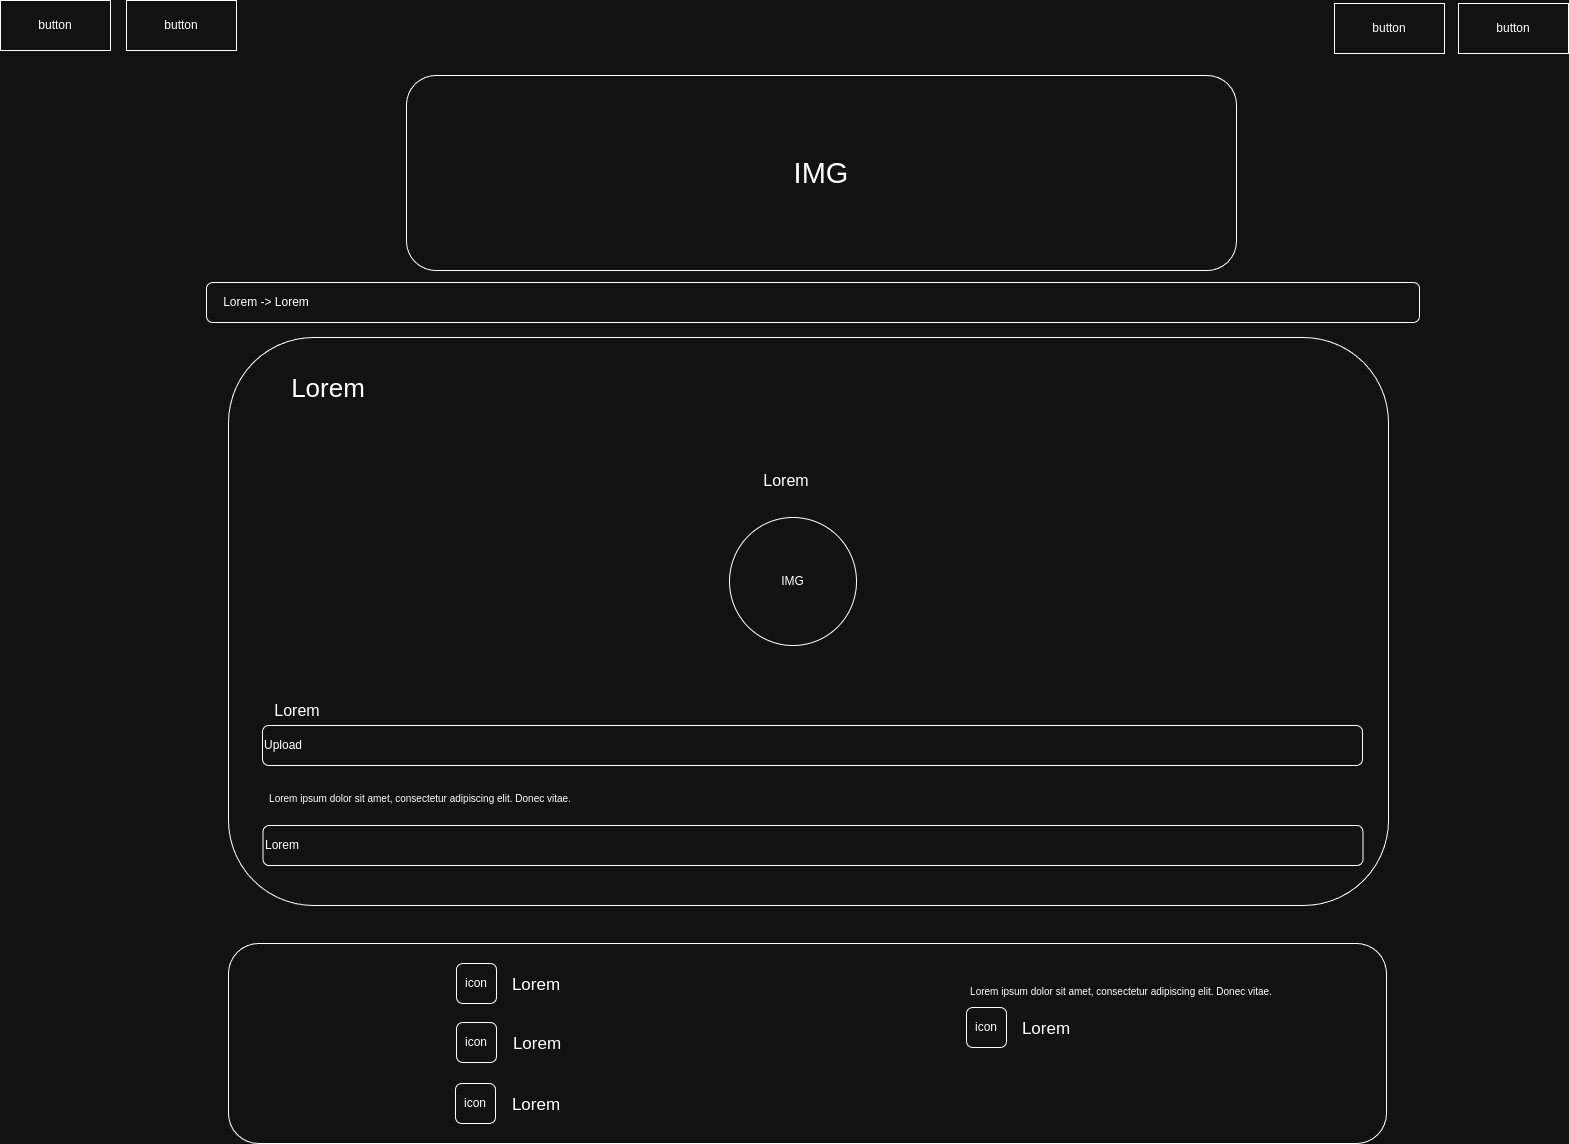

The diagram above was exported from draw.io. Its source (the exported page's mxGraphModel, read from the mxfile embedded in the PNG):
<mxGraphModel dx="1434" dy="872" grid="1" gridSize="10" guides="1" tooltips="1" connect="1" arrows="1" fold="1" page="1" pageScale="1" pageWidth="1600" pageHeight="900" math="0" shadow="0">
  <root>
    <mxCell id="0" />
    <mxCell id="1" parent="0" />
    <mxCell id="6fbvNnvmfjdXrvMcIpBw-1" value="button" style="rounded=0;whiteSpace=wrap;html=1;" parent="1" vertex="1">
      <mxGeometry x="1472" y="18" width="110" height="50" as="geometry" />
    </mxCell>
    <mxCell id="6fbvNnvmfjdXrvMcIpBw-2" value="&lt;font style=&quot;font-size: 29px;&quot;&gt;IMG&lt;/font&gt;" style="rounded=1;whiteSpace=wrap;html=1;" parent="1" vertex="1">
      <mxGeometry x="420" y="90" width="830" height="195" as="geometry" />
    </mxCell>
    <mxCell id="6fbvNnvmfjdXrvMcIpBw-3" value="button" style="rounded=0;whiteSpace=wrap;html=1;" parent="1" vertex="1">
      <mxGeometry x="1348" y="18" width="110" height="50" as="geometry" />
    </mxCell>
    <mxCell id="6fbvNnvmfjdXrvMcIpBw-4" value="button" style="rounded=0;whiteSpace=wrap;html=1;" parent="1" vertex="1">
      <mxGeometry x="14" y="15" width="110" height="50" as="geometry" />
    </mxCell>
    <mxCell id="6fbvNnvmfjdXrvMcIpBw-5" value="button" style="rounded=0;whiteSpace=wrap;html=1;" parent="1" vertex="1">
      <mxGeometry x="140" y="15" width="110" height="50" as="geometry" />
    </mxCell>
    <mxCell id="6fbvNnvmfjdXrvMcIpBw-6" value="" style="rounded=1;whiteSpace=wrap;html=1;" parent="1" vertex="1">
      <mxGeometry x="242" y="352" width="1160" height="568" as="geometry" />
    </mxCell>
    <mxCell id="6fbvNnvmfjdXrvMcIpBw-68" value="" style="rounded=1;whiteSpace=wrap;html=1;" parent="1" vertex="1">
      <mxGeometry x="220" y="297" width="1213" height="40" as="geometry" />
    </mxCell>
    <mxCell id="6fbvNnvmfjdXrvMcIpBw-69" value="Lorem -&amp;gt; Lorem" style="text;html=1;align=center;verticalAlign=middle;whiteSpace=wrap;rounded=0;" parent="1" vertex="1">
      <mxGeometry x="220" y="302" width="120" height="30" as="geometry" />
    </mxCell>
    <mxCell id="6fbvNnvmfjdXrvMcIpBw-71" value="" style="rounded=1;whiteSpace=wrap;html=1;" parent="1" vertex="1">
      <mxGeometry x="242" y="958" width="1158" height="200" as="geometry" />
    </mxCell>
    <mxCell id="6fbvNnvmfjdXrvMcIpBw-72" value="&lt;font style=&quot;font-size: 17px;&quot;&gt;Lorem&lt;/font&gt;" style="text;html=1;align=center;verticalAlign=middle;whiteSpace=wrap;rounded=0;" parent="1" vertex="1">
      <mxGeometry x="495" y="980" width="110" height="40" as="geometry" />
    </mxCell>
    <mxCell id="6fbvNnvmfjdXrvMcIpBw-73" value="icon" style="rounded=1;whiteSpace=wrap;html=1;" parent="1" vertex="1">
      <mxGeometry x="470" y="978" width="40" height="40" as="geometry" />
    </mxCell>
    <mxCell id="6fbvNnvmfjdXrvMcIpBw-74" value="&lt;font style=&quot;font-size: 17px;&quot;&gt;Lorem&lt;/font&gt;" style="text;html=1;align=center;verticalAlign=middle;whiteSpace=wrap;rounded=0;" parent="1" vertex="1">
      <mxGeometry x="496" y="1039" width="110" height="40" as="geometry" />
    </mxCell>
    <mxCell id="6fbvNnvmfjdXrvMcIpBw-75" value="icon" style="rounded=1;whiteSpace=wrap;html=1;" parent="1" vertex="1">
      <mxGeometry x="470" y="1037" width="40" height="40" as="geometry" />
    </mxCell>
    <mxCell id="6fbvNnvmfjdXrvMcIpBw-76" value="&lt;font style=&quot;font-size: 17px;&quot;&gt;Lorem&lt;/font&gt;" style="text;html=1;align=center;verticalAlign=middle;whiteSpace=wrap;rounded=0;" parent="1" vertex="1">
      <mxGeometry x="495" y="1100" width="110" height="40" as="geometry" />
    </mxCell>
    <mxCell id="6fbvNnvmfjdXrvMcIpBw-77" value="icon" style="rounded=1;whiteSpace=wrap;html=1;" parent="1" vertex="1">
      <mxGeometry x="469" y="1098" width="40" height="40" as="geometry" />
    </mxCell>
    <mxCell id="6fbvNnvmfjdXrvMcIpBw-78" value="&lt;div style=&quot;font-size: 10px;&quot;&gt;&lt;br&gt;&lt;/div&gt;&lt;div style=&quot;font-size: 10px;&quot;&gt;&lt;span style=&quot;&quot;&gt;&amp;nbsp;Lorem ipsum dolor sit amet, consectetur adipiscing elit. Donec vitae.&amp;nbsp;&lt;/span&gt;&lt;br&gt;&lt;/div&gt;" style="text;html=1;align=center;verticalAlign=middle;whiteSpace=wrap;rounded=0;" parent="1" vertex="1">
      <mxGeometry x="980" y="988.5" width="310" height="23" as="geometry" />
    </mxCell>
    <mxCell id="6fbvNnvmfjdXrvMcIpBw-79" value="&lt;font style=&quot;font-size: 17px;&quot;&gt;Lorem&lt;/font&gt;" style="text;html=1;align=center;verticalAlign=middle;whiteSpace=wrap;rounded=0;" parent="1" vertex="1">
      <mxGeometry x="1005" y="1024" width="110" height="40" as="geometry" />
    </mxCell>
    <mxCell id="6fbvNnvmfjdXrvMcIpBw-80" value="icon" style="rounded=1;whiteSpace=wrap;html=1;" parent="1" vertex="1">
      <mxGeometry x="980" y="1022" width="40" height="40" as="geometry" />
    </mxCell>
    <mxCell id="6fbvNnvmfjdXrvMcIpBw-81" value="&lt;font style=&quot;font-size: 26px;&quot;&gt;Lorem&lt;/font&gt;" style="text;html=1;align=center;verticalAlign=middle;whiteSpace=wrap;rounded=0;" parent="1" vertex="1">
      <mxGeometry x="307" y="388" width="70" height="30" as="geometry" />
    </mxCell>
    <mxCell id="6fbvNnvmfjdXrvMcIpBw-82" value="&lt;font style=&quot;font-size: 16px;&quot;&gt;Lorem&lt;/font&gt;" style="text;html=1;align=center;verticalAlign=middle;whiteSpace=wrap;rounded=0;" parent="1" vertex="1">
      <mxGeometry x="765" y="480" width="70" height="30" as="geometry" />
    </mxCell>
    <mxCell id="6fbvNnvmfjdXrvMcIpBw-83" value="IMG" style="ellipse;whiteSpace=wrap;html=1;" parent="1" vertex="1">
      <mxGeometry x="743" y="532" width="127" height="128" as="geometry" />
    </mxCell>
    <mxCell id="6fbvNnvmfjdXrvMcIpBw-85" value="&lt;font style=&quot;font-size: 16px;&quot;&gt;Lorem&lt;/font&gt;" style="text;html=1;align=center;verticalAlign=middle;whiteSpace=wrap;rounded=0;" parent="1" vertex="1">
      <mxGeometry x="276" y="710" width="70" height="30" as="geometry" />
    </mxCell>
    <mxCell id="6fbvNnvmfjdXrvMcIpBw-86" value="Upload" style="rounded=1;whiteSpace=wrap;html=1;align=left;" parent="1" vertex="1">
      <mxGeometry x="276" y="740" width="1100" height="40" as="geometry" />
    </mxCell>
    <mxCell id="6fbvNnvmfjdXrvMcIpBw-87" value="&lt;div&gt;&lt;br&gt;&lt;/div&gt;&lt;div&gt;&lt;span style=&quot;font-size: 10px;&quot;&gt;&amp;nbsp;Lorem ipsum dolor sit amet, consectetur adipiscing elit. Donec vitae.&amp;nbsp;&lt;/span&gt;&lt;br&gt;&lt;/div&gt;" style="text;html=1;align=center;verticalAlign=middle;whiteSpace=wrap;rounded=0;" parent="1" vertex="1">
      <mxGeometry x="274" y="790" width="320" height="30" as="geometry" />
    </mxCell>
    <mxCell id="6fbvNnvmfjdXrvMcIpBw-88" value="Lorem" style="rounded=1;whiteSpace=wrap;html=1;align=left;" parent="1" vertex="1">
      <mxGeometry x="276.5" y="840" width="1100" height="40" as="geometry" />
    </mxCell>
  </root>
</mxGraphModel>